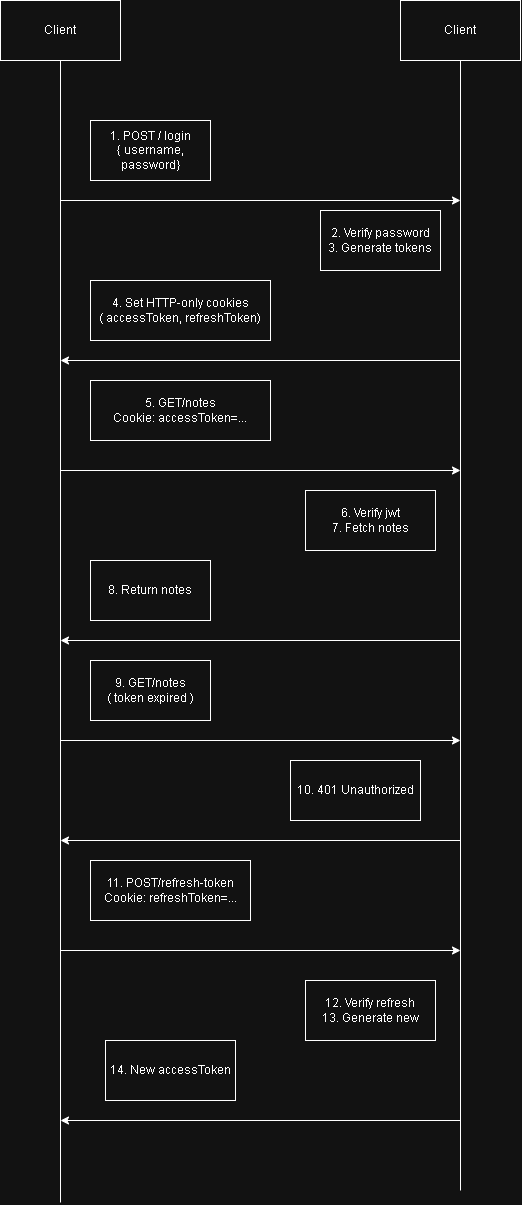

The diagram above was exported from draw.io. Its source (the exported page's mxGraphModel, read from the mxfile embedded in the PNG):
<mxGraphModel dx="1209" dy="792" grid="1" gridSize="10" guides="1" tooltips="1" connect="1" arrows="1" fold="1" page="1" pageScale="1" pageWidth="850" pageHeight="1100" math="0" shadow="0">
  <root>
    <mxCell id="0" />
    <mxCell id="1" parent="0" />
    <mxCell id="9MUKuHRi60O41pbtTR92-1" parent="1" style="rounded=0;whiteSpace=wrap;html=1;" value="Client" vertex="1">
      <mxGeometry height="60" width="120" x="120" y="120" as="geometry" />
    </mxCell>
    <mxCell id="9MUKuHRi60O41pbtTR92-3" edge="1" parent="1" style="endArrow=none;html=1;rounded=0;entryX=0.5;entryY=1;entryDx=0;entryDy=0;" target="9MUKuHRi60O41pbtTR92-1" value="">
      <mxGeometry height="50" relative="1" width="50" as="geometry">
        <mxPoint x="180" y="1322" as="sourcePoint" />
        <mxPoint x="430" y="380" as="targetPoint" />
      </mxGeometry>
    </mxCell>
    <mxCell id="9MUKuHRi60O41pbtTR92-4" parent="1" style="rounded=0;whiteSpace=wrap;html=1;" value="Client" vertex="1">
      <mxGeometry height="60" width="120" x="520" y="120" as="geometry" />
    </mxCell>
    <mxCell id="9MUKuHRi60O41pbtTR92-5" edge="1" parent="1" style="endArrow=none;html=1;rounded=0;entryX=0.5;entryY=1;entryDx=0;entryDy=0;" target="9MUKuHRi60O41pbtTR92-4" value="">
      <mxGeometry height="50" relative="1" width="50" as="geometry">
        <mxPoint x="580" y="1310" as="sourcePoint" />
        <mxPoint x="440" y="390" as="targetPoint" />
      </mxGeometry>
    </mxCell>
    <mxCell id="9MUKuHRi60O41pbtTR92-7" parent="1" style="rounded=0;whiteSpace=wrap;html=1;" value="1. POST / login&lt;div&gt;{ username, password}&lt;/div&gt;" vertex="1">
      <mxGeometry height="60" width="120" x="210" y="240" as="geometry" />
    </mxCell>
    <mxCell id="9MUKuHRi60O41pbtTR92-8" parent="1" style="rounded=0;whiteSpace=wrap;html=1;" value="2. Verify password&lt;div&gt;3. Generate tokens&lt;/div&gt;" vertex="1">
      <mxGeometry height="60" width="120" x="440" y="330" as="geometry" />
    </mxCell>
    <mxCell id="9MUKuHRi60O41pbtTR92-9" parent="1" style="rounded=0;whiteSpace=wrap;html=1;" value="4. Set HTTP-only cookies&lt;div&gt;( accessToken, refreshToken)&lt;/div&gt;" vertex="1">
      <mxGeometry height="60" width="180" x="210" y="400" as="geometry" />
    </mxCell>
    <mxCell id="9MUKuHRi60O41pbtTR92-10" parent="1" style="rounded=0;whiteSpace=wrap;html=1;" value="5. GET/notes&lt;div&gt;Cookie: accessToken=...&lt;/div&gt;" vertex="1">
      <mxGeometry height="60" width="180" x="210" y="500" as="geometry" />
    </mxCell>
    <mxCell id="9MUKuHRi60O41pbtTR92-11" parent="1" style="rounded=0;whiteSpace=wrap;html=1;" value="6. Verify jwt&lt;div&gt;7. Fetch notes&lt;/div&gt;" vertex="1">
      <mxGeometry height="60" width="130" x="425" y="610" as="geometry" />
    </mxCell>
    <mxCell id="9MUKuHRi60O41pbtTR92-12" parent="1" style="rounded=0;whiteSpace=wrap;html=1;" value="8. Return notes" vertex="1">
      <mxGeometry height="60" width="120" x="210" y="680" as="geometry" />
    </mxCell>
    <mxCell id="9MUKuHRi60O41pbtTR92-13" parent="1" style="rounded=0;whiteSpace=wrap;html=1;" value="9. GET/notes&lt;div&gt;( token expired )&lt;/div&gt;" vertex="1">
      <mxGeometry height="60" width="120" x="210" y="780" as="geometry" />
    </mxCell>
    <mxCell id="9MUKuHRi60O41pbtTR92-14" parent="1" style="rounded=0;whiteSpace=wrap;html=1;" value="11. POST/refresh-token&lt;div&gt;Cookie: refreshToken=...&lt;/div&gt;" vertex="1">
      <mxGeometry height="60" width="160" x="210" y="980" as="geometry" />
    </mxCell>
    <mxCell id="9MUKuHRi60O41pbtTR92-15" parent="1" style="rounded=0;whiteSpace=wrap;html=1;" value="10. 401 Unauthorized" vertex="1">
      <mxGeometry height="60" width="130" x="410" y="880" as="geometry" />
    </mxCell>
    <mxCell id="9MUKuHRi60O41pbtTR92-16" parent="1" style="rounded=0;whiteSpace=wrap;html=1;" value="12. Verify refresh&lt;div&gt;13. Generate new&lt;/div&gt;" vertex="1">
      <mxGeometry height="60" width="130" x="425" y="1100" as="geometry" />
    </mxCell>
    <mxCell id="9MUKuHRi60O41pbtTR92-17" parent="1" style="rounded=0;whiteSpace=wrap;html=1;" value="14. New accessToken" vertex="1">
      <mxGeometry height="60" width="130" x="225" y="1160" as="geometry" />
    </mxCell>
    <mxCell id="9MUKuHRi60O41pbtTR92-19" edge="1" parent="1" style="endArrow=classic;html=1;rounded=0;" value="">
      <mxGeometry height="50" relative="1" width="50" as="geometry">
        <mxPoint x="180" y="320" as="sourcePoint" />
        <mxPoint x="580" y="320" as="targetPoint" />
      </mxGeometry>
    </mxCell>
    <mxCell id="9MUKuHRi60O41pbtTR92-20" edge="1" parent="1" style="endArrow=classic;html=1;rounded=0;" value="">
      <mxGeometry height="50" relative="1" width="50" as="geometry">
        <mxPoint x="580" y="480" as="sourcePoint" />
        <mxPoint x="180" y="480" as="targetPoint" />
      </mxGeometry>
    </mxCell>
    <mxCell id="9MUKuHRi60O41pbtTR92-21" edge="1" parent="1" style="endArrow=classic;html=1;rounded=0;" value="">
      <mxGeometry height="50" relative="1" width="50" as="geometry">
        <mxPoint x="180" y="590" as="sourcePoint" />
        <mxPoint x="580" y="590" as="targetPoint" />
      </mxGeometry>
    </mxCell>
    <mxCell id="9MUKuHRi60O41pbtTR92-22" edge="1" parent="1" style="endArrow=classic;html=1;rounded=0;" value="">
      <mxGeometry height="50" relative="1" width="50" as="geometry">
        <mxPoint x="580" y="760" as="sourcePoint" />
        <mxPoint x="180" y="760" as="targetPoint" />
      </mxGeometry>
    </mxCell>
    <mxCell id="9MUKuHRi60O41pbtTR92-23" edge="1" parent="1" style="endArrow=classic;html=1;rounded=0;" value="">
      <mxGeometry height="50" relative="1" width="50" as="geometry">
        <mxPoint x="180" y="860" as="sourcePoint" />
        <mxPoint x="580" y="860" as="targetPoint" />
      </mxGeometry>
    </mxCell>
    <mxCell id="9MUKuHRi60O41pbtTR92-24" edge="1" parent="1" style="endArrow=classic;html=1;rounded=0;" value="">
      <mxGeometry height="50" relative="1" width="50" as="geometry">
        <mxPoint x="580" y="960" as="sourcePoint" />
        <mxPoint x="180" y="960" as="targetPoint" />
      </mxGeometry>
    </mxCell>
    <mxCell id="9MUKuHRi60O41pbtTR92-25" edge="1" parent="1" style="endArrow=classic;html=1;rounded=0;" value="">
      <mxGeometry height="50" relative="1" width="50" as="geometry">
        <mxPoint x="180" y="1070" as="sourcePoint" />
        <mxPoint x="580" y="1070" as="targetPoint" />
      </mxGeometry>
    </mxCell>
    <mxCell id="9MUKuHRi60O41pbtTR92-26" edge="1" parent="1" style="endArrow=classic;html=1;rounded=0;" value="">
      <mxGeometry height="50" relative="1" width="50" as="geometry">
        <mxPoint x="580" y="1240" as="sourcePoint" />
        <mxPoint x="180" y="1240" as="targetPoint" />
      </mxGeometry>
    </mxCell>
  </root>
</mxGraphModel>